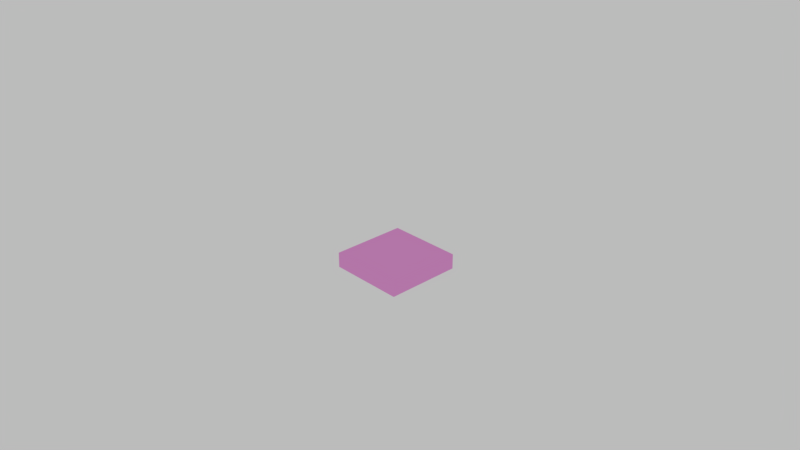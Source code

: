 # Source: block.blend  (saved by Blender 2.78.0; exported with 4.5.12 LTS)
import bpy
from mathutils import Matrix  # noqa: F401  (used for matrix-valued properties, if any)

bpy.ops.wm.read_factory_settings(use_empty=True)
scene = bpy.context.scene
scene.name = 'Scene'

# ---- collections
col_collection_1 = bpy.data.collections.new('Collection 1'); scene.collection.children.link(col_collection_1)

# ---- images (referenced by path relative to the original .blend; pixels are not part of the script)
import os
ASSET_DIR = os.environ.get("B2B_ASSET_DIR", "")  # directory of the original .blend (textures are referenced by path, not embedded)
HERE = os.path.dirname(os.path.abspath(__file__))  # packed textures are extracted next to this script under _unpacked/

def load_image(name, relpath, width, height, colorspace="sRGB"):
    """Load a texture the original file referenced (path relative to the .blend, or extracted next to this script)."""
    p = next((c for c in (os.path.join(HERE, relpath), os.path.join(ASSET_DIR, relpath)) if relpath and os.path.exists(c)), "")
    if p:
        img = bpy.data.images.load(p, check_existing=True)
        img.name = name
    else:  # same state as the original file: an image datablock whose file is absent (Cycles renders it pink)
        img = bpy.data.images.new(name, width, height)
        img.source = "FILE"
        img.filepath = "//" + (relpath or name)
    img.colorspace_settings.name = colorspace
    return img
img_wall_jpg = load_image('wall.jpg', 'textures/wall.jpg', 1024, 1024, 'sRGB')
img_corridor_png = load_image('corridor.png', 'corridor.png', 1024, 1024, 'sRGB')
img_environment_low_hdr = load_image('environment_low.hdr', 'textures/environment_low.hdr', 1024, 1024, 'Linear Rec.709')

# ---- materials (node trees are filled in below, after node groups)
mat_corridor = bpy.data.materials.new('corridor')
mat_corridor.alpha_threshold = 0.0
mat_corridor.roughness = 0.5
mat_corridor.line_color = (0.0, 0.0, 0.0, 1.0)

# ---- material node trees
mat_corridor.use_nodes = True; mat_corridor.node_tree.nodes.clear()
_N = mat_corridor.node_tree.nodes; _L = mat_corridor.node_tree.links
n0 = _N.new('ShaderNodeBsdfDiffuse'); n0.name = 'Diffuse BSDF'; n0.location = (28, 440)
n0.inputs[0].default_value = (0.8, 0.7179, 0.5592, 1.0)
n1 = _N.new('ShaderNodeMixShader'); n1.name = 'Mix Shader'; n1.location = (258, 324)
n2 = _N.new('ShaderNodeOutputMaterial'); n2.name = 'Material Output'; n2.location = (661, 300)
n3 = _N.new('ShaderNodeBsdfDiffuse'); n3.name = 'Diffuse BSDF.001'; n3.location = (9, 256)
n4 = _N.new('ShaderNodeUVMap'); n4.name = 'UV Map'; n4.location = (-350, -55)
n4.uv_map = 'wall'
n5 = _N.new('ShaderNodeTexImage'); n5.name = 'Image Texture'; n5.location = (-179, 249)
n5.width = 140
n5.image = img_wall_jpg
n6 = _N.new('ShaderNodeTexImage'); n6.name = 'Image Texture.001'; n6.location = (141, -63)
n6.width = 140
n6.image = img_corridor_png
_L.new(n0.outputs[0], n1.inputs[1])
_L.new(n5.outputs[0], n3.inputs[0])
_L.new(n1.outputs[0], n2.inputs[0])
_L.new(n4.outputs[0], n5.inputs[0])
_L.new(n3.outputs[0], n1.inputs[2])
n2.is_active_output = True

# ---- world
world_world = bpy.data.worlds.new('World'); scene.world = world_world
world_world.use_nodes = True; world_world.node_tree.nodes.clear()
_N = world_world.node_tree.nodes; _L = world_world.node_tree.links
n0 = _N.new('ShaderNodeOutputWorld'); n0.name = 'World Output'; n0.location = (300, 300)
n1 = _N.new('ShaderNodeTexEnvironment'); n1.name = 'Environment Texture'; n1.location = (-259, 275)
n1.width = 140
n1.image = img_environment_low_hdr
n2 = _N.new('ShaderNodeBackground'); n2.name = 'Background'; n2.location = (10, 300)
n2.inputs[0].default_value = (0.5, 0.5, 0.5, 1.0)
_L.new(n2.outputs[0], n0.inputs[0])
n0.is_active_output = True
world_world.color = (0.05088, 0.05088, 0.05088)
world_world.use_sun_shadow = False
world_world.sun_shadow_jitter_overblur = 0.0
world_world.cycles.sampling_method = 'MANUAL'

# ---- cameras
cam_camera = bpy.data.cameras.new('Camera')
cam_camera.clip_end = 100.0
cam_camera.lens = 35.0
cam_camera.sensor_width = 32.0
cam_camera.sensor_height = 18.0
cam_camera.ortho_scale = 7.314
cam_camera.dof.focus_distance = 0.0

# ---- meshes
me_floor = bpy.data.meshes.new('floor')
me_floor.from_pydata([(1.0, 0.5, 0.0), (1.0, -0.5, 0.0), (1.788e-07, -0.5, 0.0), (4.172e-07, 0.5, 0.0), (1.0, 0.5, 0.2), (1.0, -0.5, 0.2), (5.96e-08, -0.5, 0.2), (2.682e-07, 0.5, 0.2)], [], [(0, 1, 2, 3), (4, 7, 6, 5), (0, 4, 5, 1), (1, 5, 6, 2), (2, 6, 7, 3), (4, 0, 3, 7)])
_uv = me_floor.uv_layers.new(name='lightmap')
_uv.uv.foreach_set('vector', [0.9967, 0.003268, 0.9967, 0.3301, 0.6699, 0.3301, 0.6699, 0.003268, 0.3301, 0.6699, 0.3301, 0.9967, 0.003268, 0.9967, 0.003268, 0.6699, 0.7353, 0.6634, 0.6699, 0.6634, 0.6699, 0.3366, 0.7353, 0.3366, 0.8072, 0.9967, 0.7418, 0.9967, 0.7418, 0.6699, 0.8072, 0.6699, 0.8791, 0.9967, 0.8137, 0.9967, 0.8137, 0.6699, 0.8791, 0.6699, 0.8856, 0.6699, 0.951, 0.6699, 0.951, 0.9967, 0.8856, 0.9967])
_uv = me_floor.uv_layers.new(name='texture')
_uv.uv.foreach_set('vector', [0.9951, 0.004902, 0.9951, 0.4951, 0.5049, 0.4951, 0.5049, 0.004902, 0.4951, 0.004902, 0.4951, 0.4951, 0.004902, 0.4951, 0.004902, 0.004902, 0.1029, 0.9951, 0.004902, 0.9951, 0.004902, 0.5049, 0.1029, 0.5049, 0.3186, 0.9951, 0.2206, 0.9951, 0.2206, 0.5049, 0.3186, 0.5049, 0.4265, 0.9951, 0.3284, 0.9951, 0.3284, 0.5049, 0.4265, 0.5049, 0.1127, 0.5049, 0.2108, 0.5049, 0.2108, 0.9951, 0.1127, 0.9951])
_uv.active_render = True
_uv = me_floor.uv_layers.new(name='wall')
_uv.uv.foreach_set('vector', [1.49e-08, 8.941e-08, 0.5, 0.0, 0.5, 0.5, 0.0, 0.5, 0.5, 0.5, 0.5, 0.0, 1.0, 1.043e-07, 1.0, 0.5, 0.1, 1.0, 1.267e-07, 1.0, 0.0, 0.5, 0.1, 0.5, 0.4, 1.0, 0.3, 1.0, 0.3, 0.5, 0.4, 0.5, 0.3, 1.0, 0.2, 1.0, 0.2, 0.5, 0.3, 0.5, 0.1, 0.5, 0.2, 0.5, 0.2, 1.0, 0.1, 1.0])
me_floor.materials.append(mat_corridor)
me_floor.use_remesh_preserve_volume = False
me_floor.use_remesh_preserve_attributes = False
me_floor.use_mirror_vertex_groups = False
me_floor.update()

# ---- objects
ob_corridor = bpy.data.objects.new('corridor', me_floor)
ob_camera = bpy.data.objects.new('Camera', cam_camera)

# ---- transforms, parenting, visibility, modifiers, constraints
ob_corridor.location = (0.0, 0.0, 0.0)
ob_corridor.lock_rotations_4d = False
ob_corridor.empty_display_type = 'ARROWS'
ob_corridor.lineart.crease_threshold = 0.0
_m = ob_corridor.modifiers.new('EdgeSplit', 'EDGE_SPLIT')
_m.split_angle = 0.0
ob_camera.location = (7.481, -6.508, 5.344)
ob_camera.rotation_euler = (1.109, 0.0, 0.8149)
ob_camera.lock_rotations_4d = False
ob_camera.empty_display_type = 'ARROWS'
ob_camera.color = (0.0, 0.0, 0.0, 0.0)
ob_camera.display_type = 'WIRE'
ob_camera.lineart.crease_threshold = 0.0

# ---- collection membership
col_collection_1.objects.link(ob_corridor)
col_collection_1.objects.link(ob_camera)

# ---- scene / render settings (as saved in the file)
scene.camera = ob_camera
scene.frame_start = 1; scene.frame_end = 250; scene.frame_set(1)
scene.render.engine = 'CYCLES'
scene.render.resolution_percentage = 50
scene.render.dither_intensity = 0.0
scene.cycles.use_denoising = False
scene.cycles.samples = 40
scene.cycles.sampling_pattern = 'TABULATED_SOBOL'
scene.cycles.light_sampling_threshold = 0.0
scene.cycles.use_adaptive_sampling = False
scene.cycles.use_light_tree = False
scene.cycles.blur_glossy = 0.0
scene.cycles.sample_clamp_indirect = 0.0
scene.view_settings.view_transform = 'Standard'
bpy.context.view_layer.update()
